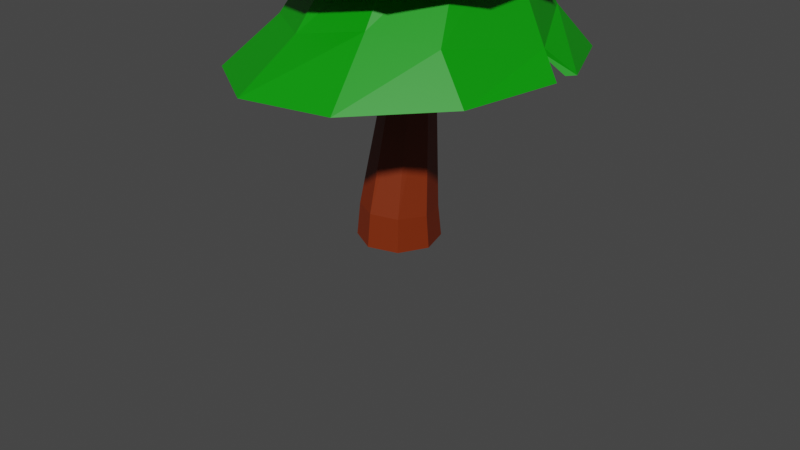 # Source: lowpolytree.blend  (saved by Blender 4.1.24; exported with 4.5.12 LTS)
import bpy
from mathutils import Matrix  # noqa: F401  (used for matrix-valued properties, if any)

bpy.ops.wm.read_factory_settings(use_empty=True)
scene = bpy.context.scene
scene.name = 'Scene'

# ---- collections
col_collection = bpy.data.collections.new('Collection'); scene.collection.children.link(col_collection)

# ---- materials (node trees are filled in below, after node groups)
mat_green = bpy.data.materials.new('Green')
mat_green.use_transparent_shadow = False
mat_brown = bpy.data.materials.new('Brown')
mat_brown.use_transparent_shadow = False

# ---- material node trees
mat_green.use_nodes = True; mat_green.node_tree.nodes.clear()
_N = mat_green.node_tree.nodes; _L = mat_green.node_tree.links
n0 = _N.new('ShaderNodeBsdfPrincipled'); n0.name = 'Principled BSDF'; n0.location = (10, 300)
n0.distribution = 'GGX'
n0.subsurface_method = 'RANDOM_WALK_SKIN'
n0.inputs[0].default_value = (0.0007236, 0.3108, 0.0, 1.0)
n0.inputs[3].default_value = 1.45
n0.inputs[27].default_value = (0.0, 0.0, 0.0, 1.0)
n0.inputs[28].default_value = 1.0
n1 = _N.new('ShaderNodeOutputMaterial'); n1.name = 'Material Output'; n1.location = (300, 300)
_L.new(n0.outputs[0], n1.inputs[0])
n1.is_active_output = True
mat_brown.use_nodes = True; mat_brown.node_tree.nodes.clear()
_N = mat_brown.node_tree.nodes; _L = mat_brown.node_tree.links
n0 = _N.new('ShaderNodeBsdfPrincipled'); n0.name = 'Principled BSDF'; n0.location = (10, 300)
n0.distribution = 'GGX'
n0.subsurface_method = 'RANDOM_WALK_SKIN'
n0.inputs[0].default_value = (0.196, 0.02205, 0.0, 1.0)
n0.inputs[3].default_value = 1.45
n0.inputs[27].default_value = (0.0, 0.0, 0.0, 1.0)
n0.inputs[28].default_value = 1.0
n1 = _N.new('ShaderNodeOutputMaterial'); n1.name = 'Material Output'; n1.location = (300, 300)
_L.new(n0.outputs[0], n1.inputs[0])
n1.is_active_output = True

# ---- world
world_world = bpy.data.worlds.new('World'); scene.world = world_world
world_world.use_nodes = True; world_world.node_tree.nodes.clear()
_N = world_world.node_tree.nodes; _L = world_world.node_tree.links
n0 = _N.new('ShaderNodeOutputWorld'); n0.name = 'World Output'; n0.location = (300, 300)
n1 = _N.new('ShaderNodeBackground'); n1.name = 'Background'; n1.location = (10, 300)
n1.inputs[0].default_value = (0.05088, 0.05088, 0.05088, 1.0)
_L.new(n1.outputs[0], n0.inputs[0])
n0.is_active_output = True
world_world.color = (0.05088, 0.05088, 0.05088)
world_world.use_sun_shadow = False
world_world.sun_shadow_jitter_overblur = 0.0

# ---- cameras
cam_camera = bpy.data.cameras.new('Camera')
cam_camera.clip_end = 100.0
cam_camera.ortho_scale = 7.314

# ---- meshes
me_cylinder_001 = bpy.data.meshes.new('Cylinder.001')
me_cylinder_001.from_pydata([(0.0, 1.0, -1.0), (3.911e-10, 0.9217, 0.9163), (0.7071, 0.7071, -1.0), (0.6522, 0.6517, 0.9408), (1.0, 0.0, -1.0), (0.9223, -5.667e-12, 1.0), (0.7071, -0.7071, -1.0), (0.6522, -0.6517, 1.059), (0.0, -1.0, -1.0), (3.911e-10, -0.9217, 1.084), (-0.7071, -0.7071, -1.0), (-0.6522, -0.6517, 1.059), (-1.0, 0.0, -1.0), (-0.9223, -5.667e-12, 1.0), (-0.7071, 0.7071, -1.0), (-0.6522, 0.6517, 0.9408), (0.3038, 0.8569, 10.32), (-0.07632, 1.022, 10.31), (0.4584, 0.4757, 10.2), (0.2971, 0.1016, 10.01), (-0.08582, -0.04631, 9.861), (-0.4659, 0.1187, 9.849), (-0.6206, 0.4999, 9.975), (-0.4592, 0.874, 10.17), (0.3107, 1.162, 17.27), (0.03559, 1.321, 17.3), (0.3922, 0.8541, 17.24), (0.2323, 0.5789, 17.24), (-0.07531, 0.4971, 17.25), (-0.3504, 0.6568, 17.29), (-0.4319, 0.9644, 17.31), (-0.272, 1.24, 17.32), (0.5164, 1.055, 20.14), (0.2959, 1.187, 20.24), (0.5808, 0.8035, 20.12), (0.4515, 0.5799, 20.19), (0.2042, 0.5151, 20.31), (-0.01626, 0.6472, 20.4), (-0.08072, 0.8988, 20.42), (0.04858, 1.122, 20.35), (0.4947, 1.681, 25.22), (0.3144, 1.744, 25.33), (0.5693, 1.514, 25.04), (0.4945, 1.343, 24.89), (0.3141, 1.266, 24.86), (0.1338, 1.33, 24.97), (0.05916, 1.497, 25.15), (0.134, 1.668, 25.3), (0.9589, 1.859, 28.82), (0.9352, 1.869, 28.82), (0.9686, 1.836, 28.83), (0.9588, 1.813, 28.85), (0.9352, 1.804, 28.86), (0.9115, 1.814, 28.86), (0.9017, 1.837, 28.85), (0.9115, 1.86, 28.83), (0.5784, 4.432, 10.28), (-1.96, 4.027, 9.838), (-3.798, 2.232, 9.391), (-4.322, 0.1486, 9.133), (-3.09, -2.613, 9.163), (-0.8144, -3.813, 9.468), (1.727, -3.445, 9.934), (3.565, -1.65, 10.38), (4.003, 1.214, 10.77), (2.857, 3.196, 10.61), (0.3775, 2.871, 17.1), (-0.8526, 2.693, 17.1), (-1.744, 1.827, 17.1), (-1.955, 0.6022, 17.1), (-1.406, -0.5129, 17.1), (-0.3068, -1.092, 17.1), (0.9233, -0.9151, 17.1), (1.814, -0.04859, 17.1), (2.026, 1.176, 17.1), (1.477, 2.291, 17.1), (0.04122, 3.461, 16.16), (-1.782, 2.409, 15.85), (-2.905, 1.316, 15.9), (-2.9, -0.6015, 15.23), (-1.936, -2.074, 15.16), (0.05792, -2.746, 15.3), (1.881, -2.153, 15.61), (3.004, -0.6015, 15.96), (2.973, 1.436, 16.16), (1.867, 2.868, 15.43), (0.3105, 2.072, 22.72), (-0.221, 1.905, 22.87), (-0.5494, 1.459, 23.08), (-0.5494, 0.9042, 23.27), (-0.221, 0.4523, 23.37), (0.3105, 0.2761, 23.34), (0.842, 0.4428, 23.19), (1.17, 0.8887, 22.98), (1.17, 1.444, 22.79), (0.842, 1.895, 22.69), (0.4826, 2.672, 21.65), (-0.3974, 2.524, 21.74), (-1.201, 1.755, 22.04), (-1.296, 0.8262, 22.23), (-0.8471, -0.0802, 22.45), (0.05131, -0.5519, 22.53), (1.145, -0.3148, 22.16), (1.783, 0.2946, 22.23), (1.955, 1.289, 21.96), (1.506, 2.196, 21.74), (0.8524, 2.251, 26.6), (0.4407, 2.191, 26.83), (0.1506, 1.897, 27.11), (0.09304, 1.481, 27.31), (0.2899, 1.104, 27.36), (0.6661, 0.9072, 27.25), (1.078, 0.9675, 27.01), (1.368, 1.261, 26.74), (1.425, 1.677, 26.54), (1.229, 2.055, 26.48), (0.5913, 2.588, 25.72), (-0.1348, 2.331, 26.14), (-0.3525, 1.882, 26.68), (-0.3196, 1.251, 27.08), (0.08167, 0.7402, 27.2), (0.6979, 0.5452, 27.0), (1.423, 0.8202, 26.42), (1.642, 1.251, 26.04), (1.609, 1.882, 25.18), (1.208, 2.393, 25.52), (1.053, 1.924, 33.58), (1.041, 1.92, 33.59), (1.033, 1.909, 33.6), (1.034, 1.895, 33.61), (1.043, 1.884, 33.61), (1.056, 1.88, 33.6), (1.068, 1.884, 33.59), (1.076, 1.895, 33.58), (1.075, 1.909, 33.57), (1.066, 1.92, 33.57), (-3.635, 0.7867, 12.18), (-2.236, -1.548, 12.19), (0.4782, 3.622, 11.91), (-1.399, 3.351, 13.5), (2.677, -1.409, 12.79), (3.254, 1.033, 11.89), (-0.5571, -2.434, 12.34), (-2.756, 2.027, 12.3), (2.157, 2.737, 12.91), (1.32, -2.162, 13.36), (2.085, 1.38, 18.0), (2.087, 0.1436, 17.96), (0.1842, -1.235, 17.81), (-0.9946, -0.8504, 17.75), (-1.727, 1.388, 17.78), (-1.001, 2.387, 17.85), (1.355, 2.382, 17.99), (1.361, -0.8552, 17.89), (-1.725, 0.1513, 17.74), (0.1759, 2.766, 17.93), (-0.2495, 2.466, 23.04), (-0.8994, 1.834, 22.5), (1.861, 1.358, 23.25), (1.457, 2.171, 22.21), (0.1598, -0.2944, 23.0), (1.06, 0.05163, 23.86), (-1.051, 0.9419, 22.76), (0.6505, 2.594, 22.16), (1.71, 0.4652, 22.66), (-0.6465, 0.1287, 22.95), (1.228, 1.037, 27.53), (0.8026, 0.8977, 27.85), (0.07636, 1.402, 27.9), (0.05284, 1.852, 27.62), (0.7264, 2.356, 26.94), (1.166, 2.217, 26.79), (1.476, 1.402, 27.16), (0.3627, 1.037, 27.99), (0.3011, 2.217, 27.25), (1.453, 1.852, 26.88), (-0.996, 1.973, 21.89), (0.7545, 2.662, 21.65), (1.056, -0.7219, 22.45), (0.09252, 2.425, 26.02), (1.221, 0.6738, 26.51), (3.023, 1.267, 16.23), (-1.768, -2.153, 15.16), (0.3029, 4.37, 10.3), (4.009, 0.5592, 10.74), (-4.229, -0.3041, 9.133)], [], [(0, 1, 3, 2), (2, 3, 5, 4), (4, 5, 7, 6), (6, 7, 9, 8), (8, 9, 11, 10), (10, 11, 13, 12), (11, 9, 20, 21), (12, 13, 15, 14), (14, 15, 1, 0), (0, 2, 4, 6, 8, 10, 12, 14), (18, 16, 24, 26), (1, 15, 23, 17), (3, 1, 17, 16), (7, 5, 18, 19), (13, 11, 21, 22), (9, 7, 19, 20), (15, 13, 22, 23), (5, 3, 16, 18), (25, 31, 39, 33), (23, 22, 30, 31), (21, 20, 28, 29), (19, 18, 26, 27), (16, 17, 25, 24), (17, 23, 31, 25), (22, 21, 29, 30), (20, 19, 27, 28), (35, 34, 42, 43), (30, 29, 37, 38), (28, 27, 35, 36), (26, 24, 32, 34), (31, 30, 38, 39), (29, 28, 36, 37), (27, 26, 34, 35), (24, 25, 33, 32), (47, 46, 54, 55), (32, 33, 41, 40), (33, 39, 47, 41), (38, 37, 45, 46), (36, 35, 43, 44), (34, 32, 40, 42), (39, 38, 46, 47), (37, 36, 44, 45), (48, 49, 55, 54, 53, 52, 51, 50), (45, 44, 52, 53), (43, 42, 50, 51), (40, 41, 49, 48), (41, 47, 55, 49), (46, 45, 53, 54), (44, 43, 51, 52), (42, 40, 48, 50), (136, 137, 70, 69), (138, 139, 67, 66), (140, 141, 74, 73), (137, 142, 71, 70), (139, 143, 68, 67), (141, 144, 75, 74), (142, 145, 72, 71), (143, 136, 69, 68), (144, 138, 66, 75), (145, 140, 73, 72), (146, 147, 93, 94), (148, 149, 90, 91), (150, 151, 87, 88), (152, 146, 94, 95), (153, 148, 91, 92), (154, 150, 88, 89), (155, 152, 95, 86), (147, 153, 92, 93), (149, 154, 89, 90), (151, 155, 86, 87), (156, 157, 108, 107), (158, 159, 115, 114), (160, 161, 112, 111), (157, 162, 109, 108), (159, 163, 106, 115), (161, 164, 113, 112), (162, 165, 110, 109), (163, 156, 107, 106), (164, 158, 114, 113), (165, 160, 111, 110), (166, 167, 131, 132), (168, 169, 128, 129), (170, 171, 135, 126), (172, 166, 132, 133), (173, 168, 129, 130), (174, 170, 126, 127), (175, 172, 133, 134), (167, 173, 130, 131), (169, 174, 127, 128), (171, 175, 134, 135), (62, 63, 140, 145), (65, 56, 138, 144), (58, 59, 136, 143), (61, 62, 145, 142), (64, 65, 144, 141), (57, 58, 143, 139), (60, 61, 142, 137), (63, 184, 141, 140), (183, 57, 139, 138), (185, 60, 137, 136), (77, 76, 155, 151), (80, 79, 154, 149), (83, 82, 153, 147), (76, 85, 152, 155), (79, 78, 150, 154), (82, 81, 148, 153), (85, 84, 146, 152), (78, 77, 151, 150), (81, 182, 149, 148), (181, 83, 147, 146), (100, 101, 160, 165), (103, 104, 158, 164), (96, 97, 156, 163), (99, 100, 165, 162), (102, 103, 164, 161), (105, 177, 163, 159), (98, 99, 162, 157), (101, 178, 161, 160), (104, 105, 159, 158), (97, 176, 157, 156), (125, 124, 175, 171), (118, 117, 174, 169), (121, 120, 173, 167), (124, 123, 172, 175), (179, 116, 170, 174), (120, 119, 168, 173), (123, 122, 166, 172), (116, 125, 171, 170), (119, 118, 169, 168), (180, 121, 167, 166)])
me_cylinder_001.polygons.foreach_set('material_index', [1, 1, 1, 1, 1, 1, 1, 1, 1, 0, 1, 1, 1, 1, 1, 1, 1, 1, 1, 1, 1, 1, 1, 1, 1, 1, 1, 1, 1, 1, 1, 1, 1, 1, 1, 1, 1, 1, 1, 1, 1, 1, 0, 1, 1, 1, 1, 1, 1, 1, 0, 0, 0, 0, 0, 0, 0, 0, 0, 0, 0, 0, 0, 0, 0, 0, 0, 0, 0, 0, 0, 0, 0, 0, 0, 0, 0, 0, 0, 0, 0, 0, 0, 0, 0, 0, 0, 0, 0, 0, 0, 0, 0, 0, 0, 0, 0, 0, 0, 0, 0, 0, 0, 0, 0, 0, 0, 0, 0, 0, 0, 0, 0, 0, 0, 0, 0, 0, 0, 0, 0, 0, 0, 0, 0, 0, 0, 0, 0, 0])
_uv = me_cylinder_001.uv_layers.new(name='UVMap')
_uv.uv.foreach_set('vector', [1.0, 0.5, 1.0, 1.0, 0.875, 1.0, 0.875, 0.5, 0.875, 0.5, 0.875, 1.0, 0.75, 1.0, 0.75, 0.5, 0.75, 0.5, 0.75, 1.0, 0.625, 1.0, 0.625, 0.5, 0.625, 0.5, 0.625, 1.0, 0.5, 1.0, 0.5, 0.5, 0.5, 0.5, 0.5, 1.0, 0.375, 1.0, 0.375, 0.5, 0.375, 0.5, 0.375, 1.0, 0.25, 1.0, 0.25, 0.5, 0.375, 1.0, 0.5, 1.0, 0.5, 1.0, 0.375, 1.0, 0.25, 0.5, 0.25, 1.0, 0.125, 1.0, 0.125, 0.5, 0.125, 0.5, 0.125, 1.0, 0.0, 1.0, 0.0, 0.5, 0.75, 0.49, 0.9197, 0.4197, 0.99, 0.25, 0.9197, 0.08029, 0.75, 0.01, 0.5803, 0.08029, 0.51, 0.25, 0.5803, 0.4197, 0.75, 1.0, 0.875, 1.0, 0.875, 1.0, 0.75, 1.0, 0.0, 1.0, 0.125, 1.0, 0.125, 1.0, 0.0, 1.0, 0.875, 1.0, 1.0, 1.0, 1.0, 1.0, 0.875, 1.0, 0.625, 1.0, 0.75, 1.0, 0.75, 1.0, 0.625, 1.0, 0.25, 1.0, 0.375, 1.0, 0.375, 1.0, 0.25, 1.0, 0.5, 1.0, 0.625, 1.0, 0.625, 1.0, 0.5, 1.0, 0.125, 1.0, 0.25, 1.0, 0.25, 1.0, 0.125, 1.0, 0.75, 1.0, 0.875, 1.0, 0.875, 1.0, 0.75, 1.0, 0.0, 1.0, 0.125, 1.0, 0.125, 1.0, 0.0, 1.0, 0.125, 1.0, 0.25, 1.0, 0.25, 1.0, 0.125, 1.0, 0.375, 1.0, 0.5, 1.0, 0.5, 1.0, 0.375, 1.0, 0.625, 1.0, 0.75, 1.0, 0.75, 1.0, 0.625, 1.0, 0.875, 1.0, 1.0, 1.0, 1.0, 1.0, 0.875, 1.0, 0.0, 1.0, 0.125, 1.0, 0.125, 1.0, 0.0, 1.0, 0.25, 1.0, 0.375, 1.0, 0.375, 1.0, 0.25, 1.0, 0.5, 1.0, 0.625, 1.0, 0.625, 1.0, 0.5, 1.0, 0.625, 1.0, 0.75, 1.0, 0.75, 1.0, 0.625, 1.0, 0.25, 1.0, 0.375, 1.0, 0.375, 1.0, 0.25, 1.0, 0.5, 1.0, 0.625, 1.0, 0.625, 1.0, 0.5, 1.0, 0.75, 1.0, 0.875, 1.0, 0.875, 1.0, 0.75, 1.0, 0.125, 1.0, 0.25, 1.0, 0.25, 1.0, 0.125, 1.0, 0.375, 1.0, 0.5, 1.0, 0.5, 1.0, 0.375, 1.0, 0.625, 1.0, 0.75, 1.0, 0.75, 1.0, 0.625, 1.0, 0.875, 1.0, 1.0, 1.0, 1.0, 1.0, 0.875, 1.0, 0.125, 1.0, 0.25, 1.0, 0.25, 1.0, 0.125, 1.0, 0.875, 1.0, 1.0, 1.0, 1.0, 1.0, 0.875, 1.0, 0.0, 1.0, 0.125, 1.0, 0.125, 1.0, 0.0, 1.0, 0.25, 1.0, 0.375, 1.0, 0.375, 1.0, 0.25, 1.0, 0.5, 1.0, 0.625, 1.0, 0.625, 1.0, 0.5, 1.0, 0.75, 1.0, 0.875, 1.0, 0.875, 1.0, 0.75, 1.0, 0.125, 1.0, 0.25, 1.0, 0.25, 1.0, 0.125, 1.0, 0.375, 1.0, 0.5, 1.0, 0.5, 1.0, 0.375, 1.0, 0.4197, 0.4197, 0.25, 0.49, 0.08029, 0.4197, 0.01, 0.25, 0.08029, 0.08029, 0.25, 0.01, 0.4197, 0.08029, 0.49, 0.25, 0.375, 1.0, 0.5, 1.0, 0.5, 1.0, 0.375, 1.0, 0.625, 1.0, 0.75, 1.0, 0.75, 1.0, 0.625, 1.0, 0.875, 1.0, 1.0, 1.0, 1.0, 1.0, 0.875, 1.0, 0.0, 1.0, 0.125, 1.0, 0.125, 1.0, 0.0, 1.0, 0.25, 1.0, 0.375, 1.0, 0.375, 1.0, 0.25, 1.0, 0.5, 1.0, 0.625, 1.0, 0.625, 1.0, 0.5, 1.0, 0.75, 1.0, 0.875, 1.0, 0.875, 1.0, 0.75, 1.0, 0.0, 0.0, 0.0, 0.0, 0.0, 0.0, 0.0, 0.0, 0.0, 0.0, 0.0, 0.0, 0.0, 0.0, 0.0, 0.0, 0.0, 0.0, 0.0, 0.0, 0.0, 0.0, 0.0, 0.0, 0.0, 0.0, 0.0, 0.0, 0.0, 0.0, 0.0, 0.0, 0.0, 0.0, 0.0, 0.0, 0.0, 0.0, 0.0, 0.0, 0.0, 0.0, 0.0, 0.0, 0.0, 0.0, 0.0, 0.0, 0.0, 0.0, 0.0, 0.0, 0.0, 0.0, 0.0, 0.0, 0.0, 0.0, 0.0, 0.0, 0.0, 0.0, 0.0, 0.0, 0.0, 0.0, 0.0, 0.0, 0.0, 0.0, 0.0, 0.0, 0.0, 0.0, 0.0, 0.0, 0.0, 0.0, 0.0, 0.0, 0.0, 0.0, 0.0, 0.0, 0.0, 0.0, 0.0, 0.0, 0.0, 0.0, 0.0, 0.0, 0.0, 0.0, 0.0, 0.0, 0.0, 0.0, 0.0, 0.0, 0.0, 0.0, 0.0, 0.0, 0.0, 0.0, 0.0, 0.0, 0.0, 0.0, 0.0, 0.0, 0.0, 0.0, 0.0, 0.0, 0.0, 0.0, 0.0, 0.0, 0.0, 0.0, 0.0, 0.0, 0.0, 0.0, 0.0, 0.0, 0.0, 0.0, 0.0, 0.0, 0.0, 0.0, 0.0, 0.0, 0.0, 0.0, 0.0, 0.0, 0.0, 0.0, 0.0, 0.0, 0.0, 0.0, 0.0, 0.0, 0.0, 0.0, 0.0, 0.0, 0.0, 0.0, 0.0, 0.0, 0.0, 0.0, 0.0, 0.0, 0.0, 0.0, 0.0, 0.0, 0.0, 0.0, 0.0, 0.0, 0.0, 0.0, 0.0, 0.0, 0.0, 0.0, 0.0, 0.0, 0.0, 0.0, 0.0, 0.0, 0.0, 0.0, 0.0, 0.0, 0.0, 0.0, 0.0, 0.0, 0.0, 0.0, 0.0, 0.0, 0.0, 0.0, 0.0, 0.0, 0.0, 0.0, 0.0, 0.0, 0.0, 0.0, 0.0, 0.0, 0.0, 0.0, 0.0, 0.0, 0.0, 0.0, 0.0, 0.0, 0.0, 0.0, 0.0, 0.0, 0.0, 0.0, 0.0, 0.0, 0.0, 0.0, 0.0, 0.0, 0.0, 0.0, 0.0, 0.0, 0.0, 0.0, 0.0, 0.0, 0.0, 0.0, 0.0, 0.0, 0.0, 0.0, 0.0, 0.0, 0.0, 0.0, 0.0, 0.0, 0.0, 0.0, 0.0, 0.0, 0.0, 0.0, 0.0, 0.0, 0.0, 0.0, 0.0, 0.0, 0.0, 0.0, 0.0, 0.0, 0.0, 0.0, 0.0, 0.0, 0.0, 0.0, 0.0, 0.0, 0.0, 0.0, 0.0, 0.0, 0.0, 0.0, 0.0, 0.0, 0.0, 0.0, 0.0, 0.0, 0.0, 0.0, 0.0, 0.0, 0.0, 0.0, 0.0, 0.0, 0.0, 0.0, 0.0, 0.0, 0.0, 0.0, 0.0, 0.0, 0.0, 0.0, 0.0, 0.0, 0.0, 0.0, 0.0, 0.0, 0.0, 0.0, 0.0, 0.0, 0.0, 0.0, 0.0, 0.0, 0.0, 0.0, 0.0, 0.0, 0.0, 0.0, 0.0, 0.0, 0.0, 0.0, 0.0, 0.0, 0.0, 0.0, 0.0, 0.0, 0.0, 0.0, 0.0, 0.0, 0.0, 0.0, 0.0, 0.0, 0.0, 0.0, 0.0, 0.0, 0.0, 0.0, 0.0, 0.0, 0.0, 0.0, 0.0, 0.0, 0.0, 0.0, 0.0, 0.0, 0.0, 0.0, 0.0, 0.0, 0.0, 0.0, 0.0, 0.0, 0.0, 0.0, 0.0, 0.0, 0.0, 0.0, 0.0, 0.0, 0.0, 0.0, 0.0, 0.0, 0.0, 0.0, 0.0, 0.0, 0.0, 0.0, 0.0, 0.0, 0.0, 0.0, 0.0, 0.0, 0.0, 0.0, 0.0, 0.0, 0.0, 0.0, 0.0, 0.0, 0.0, 0.0, 0.0, 0.0, 0.0, 0.0, 0.0, 0.0, 0.0, 0.0, 0.0, 0.0, 0.0, 0.0, 0.0, 0.0, 0.0, 0.0, 0.0, 0.0, 0.0, 0.0, 0.0, 0.0, 0.0, 0.0, 0.0, 0.0, 0.0, 0.0, 0.0, 0.0, 0.0, 0.0, 0.0, 0.0, 0.0, 0.0, 0.0, 0.0, 0.0, 0.0, 0.0, 0.0, 0.0, 0.0, 0.0, 0.0, 0.0, 0.0, 0.0, 0.0, 0.0, 0.0, 0.0, 0.0, 0.0, 0.0, 0.0, 0.0, 0.0, 0.0, 0.0, 0.0, 0.0, 0.0, 0.0, 0.0, 0.0, 0.0, 0.0, 0.0, 0.0, 0.0, 0.0, 0.0, 0.0, 0.0, 0.0, 0.0, 0.0, 0.0, 0.0, 0.0, 0.0, 0.0, 0.0, 0.0, 0.0, 0.0, 0.0, 0.0, 0.0, 0.0, 0.0, 0.0, 0.0, 0.0, 0.0, 0.0, 0.0, 0.0, 0.0, 0.0, 0.0, 0.0, 0.0, 0.0, 0.0, 0.0, 0.0, 0.0, 0.0, 0.0, 0.0, 0.0, 0.0, 0.0, 0.0, 0.0, 0.0, 0.0, 0.0, 0.0, 0.0, 0.0, 0.0, 0.0, 0.0, 0.0, 0.0, 0.0, 0.0, 0.0, 0.0, 0.0, 0.0, 0.0, 0.0, 0.0, 0.0, 0.0, 0.0, 0.0, 0.0, 0.0, 0.0, 0.0, 0.0, 0.0, 0.0, 0.0, 0.0, 0.0, 0.0, 0.0, 0.0, 0.0, 0.0, 0.0, 0.0, 0.0, 0.0, 0.0, 0.0, 0.0, 0.0, 0.0, 0.0, 0.0, 0.0, 0.0, 0.0, 0.0, 0.0, 0.0, 0.0, 0.0, 0.0, 0.0, 0.0, 0.0, 0.0, 0.0, 0.0, 0.0, 0.0, 0.0, 0.0, 0.0, 0.0, 0.0, 0.0, 0.0, 0.0, 0.0, 0.0, 0.0, 0.0, 0.0, 0.0, 0.0, 0.0, 0.0, 0.0, 0.0, 0.0, 0.0, 0.0, 0.0, 0.0, 0.0, 0.0, 0.0, 0.0, 0.0, 0.0, 0.0, 0.0, 0.0, 0.0, 0.0, 0.0, 0.0, 0.0, 0.0, 0.0, 0.0, 0.0, 0.0, 0.0, 0.0, 0.0, 0.0, 0.0, 0.0, 0.0, 0.0, 0.0, 0.0, 0.0, 0.0, 0.0, 0.0, 0.0, 0.0, 0.0, 0.0])
me_cylinder_001.materials.append(mat_green)
me_cylinder_001.materials.append(mat_brown)
me_cylinder_001.materials.append(None)
me_cylinder_001.update()

# ---- objects
ob_camera = bpy.data.objects.new('Camera', cam_camera)
ob_cylinder = bpy.data.objects.new('Cylinder', me_cylinder_001)

# ---- transforms, parenting, visibility, modifiers, constraints
ob_camera.location = (7.359, -6.926, 4.958)
ob_camera.rotation_euler = (1.109, 0.0, 0.8149)
ob_camera.lock_rotations_4d = False
ob_camera.empty_display_type = 'ARROWS'
ob_camera.color = (0.0, 0.0, 0.0, 0.0)
ob_camera.display_type = 'WIRE'
ob_camera.lineart.crease_threshold = 0.0
ob_cylinder.location = (0.0, 0.0, 0.0)
ob_cylinder.scale = (0.4265, 0.4265, 0.1692)
_m = ob_cylinder.modifiers.new('Solidify', 'SOLIDIFY')
_m.thickness = 0.27

# ---- collection membership
col_collection.objects.link(ob_camera)
col_collection.objects.link(ob_cylinder)

# ---- scene / render settings (as saved in the file)
scene.camera = ob_camera
scene.frame_start = 1; scene.frame_end = 250; scene.frame_set(1)
scene.render.engine = 'BLENDER_EEVEE_NEXT'
scene.cycles.sampling_pattern = 'TABULATED_SOBOL'
scene.eevee.ray_tracing_options.trace_max_roughness = 0.0
scene.view_settings.view_transform = 'Filmic'
bpy.context.view_layer.update()

# ---- added for rendering (the .blend has no usable light): sun
light_auto_sun = bpy.data.lights.new('AutoSun', 'SUN')
light_auto_sun.energy = 3.0
light_auto_sun.angle = 0.0523599
ob_auto_sun = bpy.data.objects.new('AutoSun', light_auto_sun)
scene.collection.objects.link(ob_auto_sun)
ob_auto_sun.rotation_euler = (0.872665, 0.174533, 0.523599)
bpy.context.view_layer.update()
